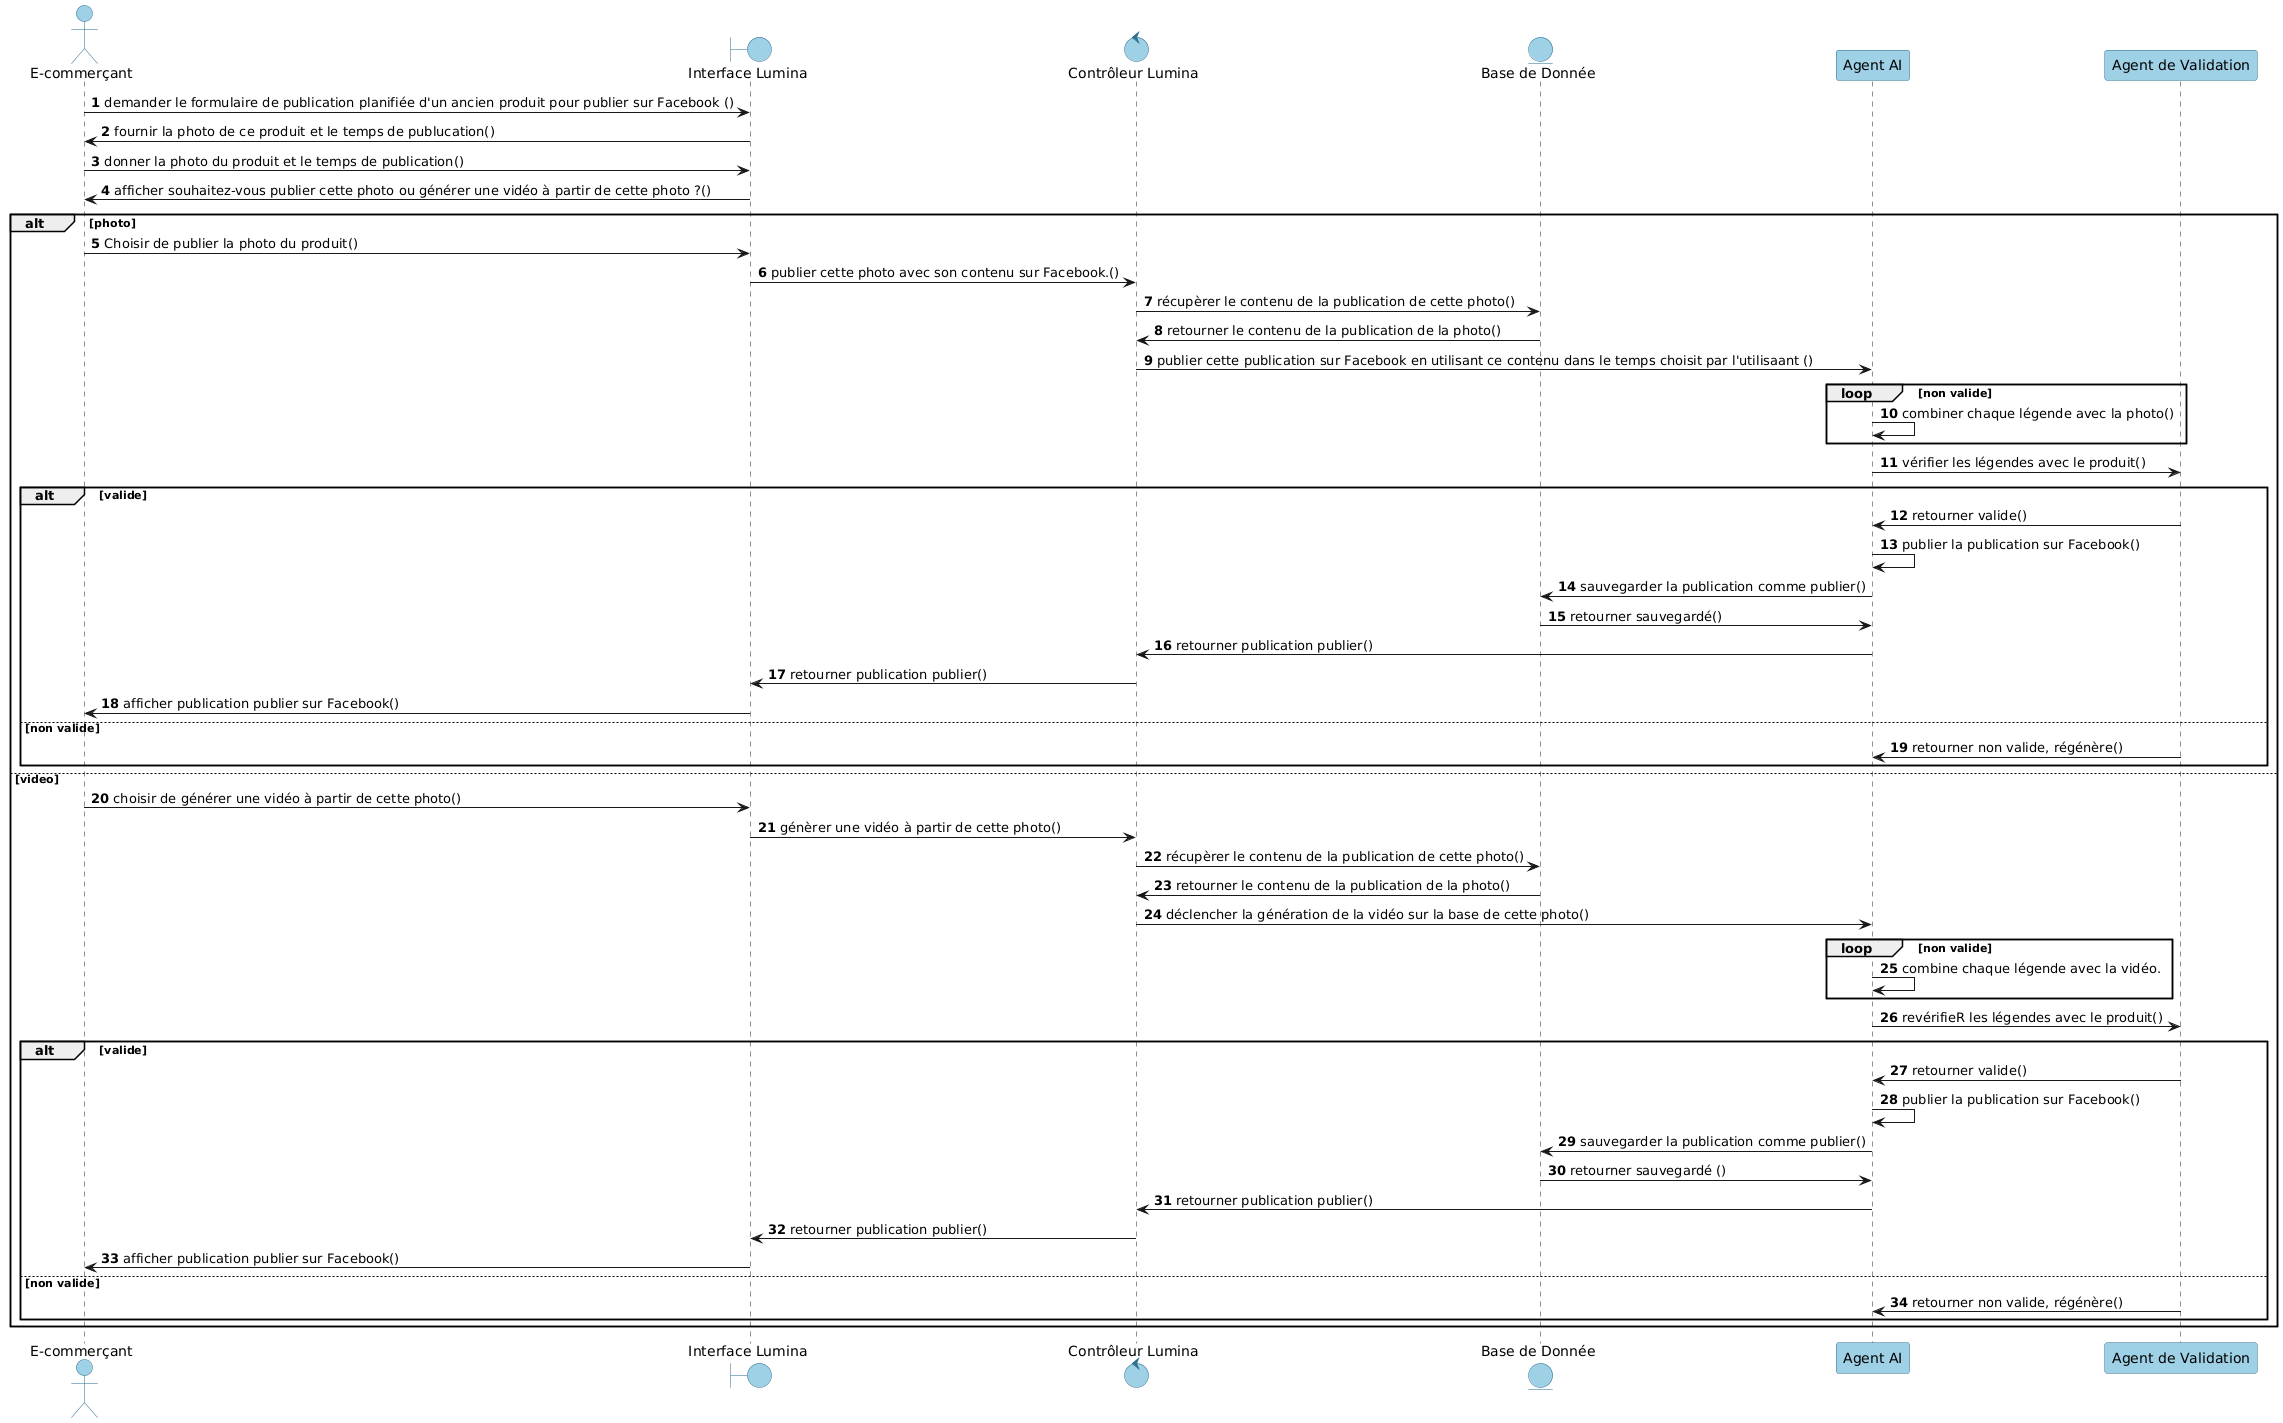

The diagram above was rendered by PlantUML. Its source (embedded in the PNG):
@startuml
autonumber
' === GLOBAL STYLE ===
skinparam backgroundColor white

skinparam participant {
    BackgroundColor #9ED0E6
    BorderColor #2F6F8F
    FontColor black
}

skinparam actor {
    BackgroundColor #9ED0E6
    BorderColor #2F6F8F
    FontColor black
}

skinparam entity {
    BackgroundColor #9ED0E6
    BorderColor #2F6F8F
    FontColor black
}

skinparam boundary {
    BackgroundColor #9ED0E6
    BorderColor #2F6F8F
    FontColor black
}
skinparam control {
    BackgroundColor #9ED0E6
    BorderColor #2F6F8F
    FontColor black
}
actor "E-commerçant" as User
boundary "Interface Lumina" as UI
control "Contrôleur Lumina" as Controller
Entity "Base de Donnée" as DB
participant "Agent AI" as AI
participant "Agent de Validation" as Validator
User -> UI :  demander le formulaire de publication planifiée d'un ancien produit pour publier sur Facebook ()
UI -> User :  fournir la photo de ce produit et le temps de publucation()
User -> UI : donner la photo du produit et le temps de publication()
            UI ->User : afficher souhaitez-vous publier cette photo ou générer une vidéo à partir de cette photo ?()
            alt photo 
                User -> UI : Choisir de publier la photo du produit()
                UI -> Controller : publier cette photo avec son contenu sur Facebook.()
                Controller -> DB : récupèrer le contenu de la publication de cette photo()  
                DB -> Controller : retourner le contenu de la publication de la photo()
                Controller -> AI : publier cette publication sur Facebook en utilisant ce contenu dans le temps choisit par l'utilisaant ()
                loop non valide 
                    AI -> AI :combiner chaque légende avec la photo()
                end loop
                AI -> Validator : vérifier les légendes avec le produit()
                alt valide
                    Validator -> AI : retourner valide()
                    AI -> AI :  publier la publication sur Facebook()
                    AI -> DB : sauvegarder la publication comme publier()
                    DB -> AI : retourner sauvegardé() 
                    AI -> Controller : retourner publication publier()
                    Controller -> UI : retourner publication publier()
                    UI  -> User : afficher publication publier sur Facebook()
                else non valide 
                    Validator -> AI : retourner non valide, régénère()
                end
            else video 
                User -> UI : choisir de générer une vidéo à partir de cette photo()
                UI -> Controller : génèrer une vidéo à partir de cette photo()
                Controller -> DB : récupèrer le contenu de la publication de cette photo()  
                DB -> Controller : retourner le contenu de la publication de la photo()
                Controller -> AI : déclencher la génération de la vidéo sur la base de cette photo()
                loop non valide 
                    AI -> AI :combine chaque légende avec la vidéo.
                end loop
                AI -> Validator : revérifieR les légendes avec le produit()
                alt valide
                    Validator -> AI : retourner valide()
                    AI -> AI :  publier la publication sur Facebook()
                    AI -> DB : sauvegarder la publication comme publier()
                    DB -> AI : retourner sauvegardé ()
                    AI -> Controller : retourner publication publier()
                    Controller -> UI : retourner publication publier()
                    UI  -> User : afficher publication publier sur Facebook()
                else non valide 
                    Validator -> AI : retourner non valide, régénère()  
                end
            end
@enduml